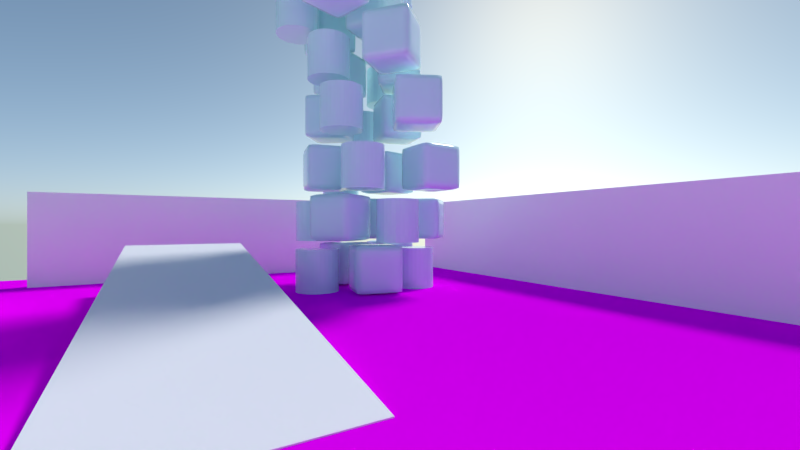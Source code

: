 # Source: tutorial2.blend  (saved by Blender 2.79.1; exported with 4.5.12 LTS)
import bpy
from mathutils import Matrix  # noqa: F401  (used for matrix-valued properties, if any)

bpy.ops.wm.read_factory_settings(use_empty=True)
scene = bpy.context.scene
scene.name = 'Scene'

# ---- collections
col_collection_1 = bpy.data.collections.new('Collection 1'); scene.collection.children.link(col_collection_1)

# ---- images (referenced by path relative to the original .blend; pixels are not part of the script)
import os
ASSET_DIR = os.environ.get("B2B_ASSET_DIR", "")  # directory of the original .blend (textures are referenced by path, not embedded)
HERE = os.path.dirname(os.path.abspath(__file__))  # packed textures are extracted next to this script under _unpacked/

def load_image(name, relpath, width, height, colorspace="sRGB"):
    """Load a texture the original file referenced (path relative to the .blend, or extracted next to this script)."""
    p = next((c for c in (os.path.join(HERE, relpath), os.path.join(ASSET_DIR, relpath)) if relpath and os.path.exists(c)), "")
    if p:
        img = bpy.data.images.load(p, check_existing=True)
        img.name = name
    else:  # same state as the original file: an image datablock whose file is absent (Cycles renders it pink)
        img = bpy.data.images.new(name, width, height)
        img.source = "FILE"
        img.filepath = "//" + (relpath or name)
    img.colorspace_settings.name = colorspace
    return img
img_checker_png = load_image('checker.png', 'textures/checker.png', 1024, 1024, 'sRGB')
img_checker_rough_png = load_image('checker_rough.png', 'textures/checker_rough.png', 1024, 1024, 'sRGB')

# ---- materials (node trees are filled in below, after node groups)
mat_material_001 = bpy.data.materials.new('Material.001')
mat_material_001.alpha_threshold = 0.0
mat_material_001.roughness = 0.5
mat_material_003 = bpy.data.materials.new('Material.003')
mat_material_003.alpha_threshold = 0.0
mat_material_003.roughness = 0.5
mat_material_002 = bpy.data.materials.new('Material.002')
mat_material_002.alpha_threshold = 0.0
mat_material_002.roughness = 0.5
mat_material = bpy.data.materials.new('Material')
mat_material.alpha_threshold = 0.0
mat_material.roughness = 0.5
mat_material.line_color = (0.0, 0.0, 0.0, 1.0)

# ---- node groups
ng_armory_pbr = bpy.data.node_groups.new('Armory PBR', 'ShaderNodeTree')
_s = ng_armory_pbr.interface.new_socket(name='Surface', in_out='OUTPUT', socket_type='NodeSocketShader')
_s = ng_armory_pbr.interface.new_socket(name='Displacement', in_out='OUTPUT', socket_type='NodeSocketFloat')
_s = ng_armory_pbr.interface.new_socket(name='Base Color', in_out='INPUT', socket_type='NodeSocketColor')
_s.default_value = (0.8, 0.8, 0.8, 1.0)
_s = ng_armory_pbr.interface.new_socket(name='Opacity', in_out='INPUT', socket_type='NodeSocketFloat')
_s.default_value = 1.0
_s.min_value = 0.0
_s.max_value = 1.0
_s = ng_armory_pbr.interface.new_socket(name='Occlusion', in_out='INPUT', socket_type='NodeSocketFloat')
_s.default_value = 1.0
_s.min_value = 0.0
_s.max_value = 1.0
_s = ng_armory_pbr.interface.new_socket(name='Roughness', in_out='INPUT', socket_type='NodeSocketFloat')
_s.default_value = 0.1
_s.min_value = 0.0
_s.max_value = 1.0
_s = ng_armory_pbr.interface.new_socket(name='Metallic', in_out='INPUT', socket_type='NodeSocketFloat')
_s.min_value = 0.0
_s.max_value = 1.0
_s = ng_armory_pbr.interface.new_socket(name='Normal Map', in_out='INPUT', socket_type='NodeSocketColor')
_s.default_value = (0.5, 0.5, 1.0, 1.0)
_s = ng_armory_pbr.interface.new_socket(name='Emission', in_out='INPUT', socket_type='NodeSocketFloat')
_s.min_value = 0.0
_s.max_value = 100.0
_s = ng_armory_pbr.interface.new_socket(name='Height', in_out='INPUT', socket_type='NodeSocketFloat')
_s.min_value = 0.0
_s.max_value = 1.0
_s = ng_armory_pbr.interface.new_socket(name='Subsurface', in_out='INPUT', socket_type='NodeSocketFloat')
_s.min_value = 0.0
_s.max_value = 1.0
_N = ng_armory_pbr.nodes; _L = ng_armory_pbr.links
n0 = _N.new('ShaderNodeMix'); n0.name = 'Mix'; n0.location = (-970, 21)
n0.data_type = 'RGBA'
n0.blend_type = 'MULTIPLY'
n0.inputs[0].default_value = 1.0
n1 = _N.new('NodeGroupInput'); n1.name = 'Group Input'; n1.location = (-1317, -92)
n1.width = 152
n2 = _N.new('ShaderNodeMixShader'); n2.name = 'Mix Shader'; n2.location = (-438, -318)
n3 = _N.new('ShaderNodeEmission'); n3.name = 'Emission'; n3.location = (-721, -589)
n4 = _N.new('ShaderNodeBsdfPrincipled'); n4.name = 'Principled BSDF'; n4.location = (-744, -47)
n4.width = 185
n4.subsurface_method = 'BURLEY'
n4.inputs[3].default_value = 1.45
n4.inputs[9].default_value = (1.0, 1.0, 1.0)
n5 = _N.new('ShaderNodeNormalMap'); n5.name = 'Normal Map'; n5.location = (-1079, -425)
n6 = _N.new('NodeGroupOutput'); n6.name = 'Group Output'; n6.location = (-21, -242)
n6.width = 158
n7 = _N.new('ShaderNodeMixShader'); n7.name = 'Mix Shader.001'; n7.location = (-255, -71)
n8 = _N.new('ShaderNodeBsdfTransparent'); n8.name = 'Transparent BSDF'; n8.location = (-444, -142)
_L.new(n1.outputs[3], n4.inputs[2])
_L.new(n1.outputs[4], n4.inputs[1])
_L.new(n1.outputs[7], n6.inputs[1])
_L.new(n1.outputs[8], n4.inputs[8])
_L.new(n1.outputs[2], n0.inputs[7])
_L.new(n1.outputs[0], n0.inputs[6])
_L.new(n0.outputs[2], n4.inputs[0])
_L.new(n1.outputs[6], n2.inputs[0])
_L.new(n1.outputs[0], n3.inputs[0])
_L.new(n3.outputs[0], n2.inputs[2])
_L.new(n4.outputs[0], n2.inputs[1])
_L.new(n1.outputs[5], n5.inputs[1])
_L.new(n5.outputs[0], n4.inputs[5])
_L.new(n1.outputs[1], n7.inputs[0])
_L.new(n8.outputs[0], n7.inputs[1])
_L.new(n2.outputs[0], n7.inputs[2])
_L.new(n7.outputs[0], n6.inputs[0])
n6.is_active_output = True

# ---- material node trees
mat_material_001.use_nodes = True; mat_material_001.node_tree.nodes.clear()
_N = mat_material_001.node_tree.nodes; _L = mat_material_001.node_tree.links
n0 = _N.new('ShaderNodeGroup'); n0.name = 'Group.001'; n0.location = (-57, 415)
n0.node_tree = ng_armory_pbr
n0.inputs[0].default_value = (0.6971, 0.9712, 1.0, 1.0)
n0.inputs[1].default_value = 1.0
n0.inputs[2].default_value = 1.0
n0.inputs[3].default_value = 0.1
n0.inputs[4].default_value = 0.0
n0.inputs[5].default_value = (0.5, 0.5, 1.0, 1.0)
n0.inputs[6].default_value = 0.0
n0.inputs[7].default_value = 0.0
n0.inputs[8].default_value = 0.0
n1 = _N.new('ShaderNodeOutputMaterial'); n1.name = 'Material Output'; n1.location = (132, 418)
_L.new(n0.outputs[0], n1.inputs[0])
n1.is_active_output = True
mat_material_003.use_nodes = True; mat_material_003.node_tree.nodes.clear()
_N = mat_material_003.node_tree.nodes; _L = mat_material_003.node_tree.links
n0 = _N.new('ShaderNodeOutputMaterial'); n0.name = 'Material Output'; n0.location = (300, 300)
n1 = _N.new('ShaderNodeBsdfDiffuse'); n1.name = 'Diffuse BSDF'; n1.location = (10, 300)
n1.inputs[0].default_value = (1.0, 1.0, 1.0, 1.0)
_L.new(n1.outputs[0], n0.inputs[0])
n0.is_active_output = True
mat_material_002.use_nodes = True; mat_material_002.node_tree.nodes.clear()
_N = mat_material_002.node_tree.nodes; _L = mat_material_002.node_tree.links
n0 = _N.new('ShaderNodeOutputMaterial'); n0.name = 'Material Output'; n0.location = (300, 300)
n1 = _N.new('ShaderNodeBsdfDiffuse'); n1.name = 'Diffuse BSDF'; n1.location = (10, 300)
n2 = _N.new('ShaderNodeTexImage'); n2.name = 'Image Texture'; n2.location = (-428, 403)
n2.width = 140
n2.image = img_checker_png
n3 = _N.new('ShaderNodeTexImage'); n3.name = 'Image Texture.001'; n3.location = (-396, 75)
n3.width = 140
n3.image = img_checker_rough_png
_L.new(n1.outputs[0], n0.inputs[0])
_L.new(n2.outputs[0], n1.inputs[0])
_L.new(n3.outputs[0], n1.inputs[1])
n0.is_active_output = True
mat_material.use_nodes = True; mat_material.node_tree.nodes.clear()
_N = mat_material.node_tree.nodes; _L = mat_material.node_tree.links
n0 = _N.new('ShaderNodeOutputMaterial'); n0.name = 'Material Output'; n0.location = (300, 300)
n1 = _N.new('ShaderNodeBsdfDiffuse'); n1.name = 'Diffuse BSDF'; n1.location = (10, 300)
_L.new(n1.outputs[0], n0.inputs[0])
n0.is_active_output = True

# ---- world
world_world = bpy.data.worlds.new('World'); scene.world = world_world
world_world.use_nodes = True; world_world.node_tree.nodes.clear()
_N = world_world.node_tree.nodes; _L = world_world.node_tree.links
n0 = _N.new('ShaderNodeOutputWorld'); n0.name = 'World Output'; n0.location = (300, 300)
n1 = _N.new('ShaderNodeBackground'); n1.name = 'Background'; n1.location = (10, 300)
n1.inputs[1].default_value = 3.0
n2 = _N.new('ShaderNodeTexSky'); n2.name = 'Sky Texture'; n2.location = (-242, 312)
n2.sky_type = 'HOSEK_WILKIE'
n2.sun_direction = (0.6615, 0.5615, 0.497)
n2.turbidity = 3.0
n2.ground_albedo = 0.6
n2.sun_elevation = 1.571
_L.new(n1.outputs[0], n0.inputs[0])
_L.new(n2.outputs[0], n1.inputs[0])
n0.is_active_output = True
world_world.color = (0.05088, 0.05088, 0.05088)
world_world.use_sun_shadow = False
world_world.sun_shadow_jitter_overblur = 0.0
world_world.cycles.sampling_method = 'MANUAL'

# ---- cameras
cam_camera = bpy.data.cameras.new('Camera')
cam_camera.clip_end = 200.0
cam_camera.lens = 16.0
cam_camera.sensor_width = 32.0
cam_camera.sensor_height = 18.0
cam_camera.ortho_scale = 7.314
cam_camera.dof.focus_distance = 0.0

# ---- lights
light_lamp = bpy.data.lights.new('Lamp', 'SUN')
light_lamp.transmission_factor = 0.0
light_lamp.cutoff_distance = 30.0
light_lamp.angle = 0.1993
light_lamp.energy = 2.0
light_lamp.shadow_buffer_clip_start = 1.001
light_lamp.shadow_soft_size = 0.1
light_lamp.shadow_cascade_max_distance = 1000.0

# ---- meshes
me_cylinder = bpy.data.meshes.new('Cylinder')
me_cylinder.from_pydata([(0.0, 1.0, -1.0), (0.0, 1.0, 1.0), (0.1951, 0.9808, -1.0), (0.1951, 0.9808, 1.0), (0.3827, 0.9239, -1.0), (0.3827, 0.9239, 1.0), (0.5556, 0.8315, -1.0), (0.5556, 0.8315, 1.0), (0.7071, 0.7071, -1.0), (0.7071, 0.7071, 1.0), (0.8315, 0.5556, -1.0), (0.8315, 0.5556, 1.0), (0.9239, 0.3827, -1.0), (0.9239, 0.3827, 1.0), (0.9808, 0.1951, -1.0), (0.9808, 0.1951, 1.0), (1.0, 7.55e-08, -1.0), (1.0, 7.55e-08, 1.0), (0.9808, -0.1951, -1.0), (0.9808, -0.1951, 1.0), (0.9239, -0.3827, -1.0), (0.9239, -0.3827, 1.0), (0.8315, -0.5556, -1.0), (0.8315, -0.5556, 1.0), (0.7071, -0.7071, -1.0), (0.7071, -0.7071, 1.0), (0.5556, -0.8315, -1.0), (0.5556, -0.8315, 1.0), (0.3827, -0.9239, -1.0), (0.3827, -0.9239, 1.0), (0.1951, -0.9808, -1.0), (0.1951, -0.9808, 1.0), (-3.258e-07, -1.0, -1.0), (-3.258e-07, -1.0, 1.0), (-0.1951, -0.9808, -1.0), (-0.1951, -0.9808, 1.0), (-0.3827, -0.9239, -1.0), (-0.3827, -0.9239, 1.0), (-0.5556, -0.8315, -1.0), (-0.5556, -0.8315, 1.0), (-0.7071, -0.7071, -1.0), (-0.7071, -0.7071, 1.0), (-0.8315, -0.5556, -1.0), (-0.8315, -0.5556, 1.0), (-0.9239, -0.3827, -1.0), (-0.9239, -0.3827, 1.0), (-0.9808, -0.1951, -1.0), (-0.9808, -0.1951, 1.0), (-1.0, 9.656e-07, -1.0), (-1.0, 9.656e-07, 1.0), (-0.9808, 0.1951, -1.0), (-0.9808, 0.1951, 1.0), (-0.9239, 0.3827, -1.0), (-0.9239, 0.3827, 1.0), (-0.8315, 0.5556, -1.0), (-0.8315, 0.5556, 1.0), (-0.7071, 0.7071, -1.0), (-0.7071, 0.7071, 1.0), (-0.5556, 0.8315, -1.0), (-0.5556, 0.8315, 1.0), (-0.3827, 0.9239, -1.0), (-0.3827, 0.9239, 1.0), (-0.1951, 0.9808, -1.0), (-0.1951, 0.9808, 1.0)], [], [(0, 1, 3, 2), (2, 3, 5, 4), (4, 5, 7, 6), (6, 7, 9, 8), (8, 9, 11, 10), (10, 11, 13, 12), (12, 13, 15, 14), (14, 15, 17, 16), (16, 17, 19, 18), (18, 19, 21, 20), (20, 21, 23, 22), (22, 23, 25, 24), (24, 25, 27, 26), (26, 27, 29, 28), (28, 29, 31, 30), (30, 31, 33, 32), (32, 33, 35, 34), (34, 35, 37, 36), (36, 37, 39, 38), (38, 39, 41, 40), (40, 41, 43, 42), (42, 43, 45, 44), (44, 45, 47, 46), (46, 47, 49, 48), (48, 49, 51, 50), (50, 51, 53, 52), (52, 53, 55, 54), (54, 55, 57, 56), (56, 57, 59, 58), (58, 59, 61, 60), (3, 1, 63, 61, 59, 57, 55, 53, 51, 49, 47, 45, 43, 41, 39, 37, 35, 33, 31, 29, 27, 25, 23, 21, 19, 17, 15, 13, 11, 9, 7, 5), (60, 61, 63, 62), (62, 63, 1, 0), (0, 2, 4, 6, 8, 10, 12, 14, 16, 18, 20, 22, 24, 26, 28, 30, 32, 34, 36, 38, 40, 42, 44, 46, 48, 50, 52, 54, 56, 58, 60, 62)])
me_cylinder.materials.append(mat_material_001)
me_cylinder.use_remesh_preserve_volume = False
me_cylinder.use_remesh_preserve_attributes = False
me_cylinder.use_mirror_vertex_groups = False
me_cylinder.update()
me_cube_001 = bpy.data.meshes.new('Cube.001')
me_cube_001.from_pydata([(-1.0, -1.0, -1.0), (-1.0, -1.0, 1.0), (-1.0, 1.0, -1.0), (-1.0, 1.0, 1.0), (1.0, -1.0, -1.0), (1.0, -1.0, 1.0), (1.0, 1.0, -1.0), (1.0, 1.0, 1.0)], [], [(0, 1, 3, 2), (2, 3, 7, 6), (6, 7, 5, 4), (4, 5, 1, 0), (2, 6, 4, 0), (7, 3, 1, 5)])
me_cube_001.polygons.foreach_set('use_smooth', [True] * 6)
me_cube_001.materials.append(mat_material_001)
me_cube_001.use_remesh_preserve_volume = False
me_cube_001.use_remesh_preserve_attributes = False
me_cube_001.use_mirror_vertex_groups = False
me_cube_001.update()
me_cube_002 = bpy.data.meshes.new('Cube.002')
me_cube_002.from_pydata([(-1.0, -1.0, -1.0), (-1.0, -1.0, 1.0), (-1.0, 1.0, -1.0), (-1.0, 1.0, 1.0), (1.0, -1.0, -1.0), (1.0, -1.0, 1.0), (1.0, 1.0, -1.0), (1.0, 1.0, 1.0)], [], [(0, 1, 3, 2), (2, 3, 7, 6), (6, 7, 5, 4), (4, 5, 1, 0), (2, 6, 4, 0), (7, 3, 1, 5)])
me_cube_002.materials.append(mat_material_003)
me_cube_002.use_remesh_preserve_volume = False
me_cube_002.use_remesh_preserve_attributes = False
me_cube_002.use_mirror_vertex_groups = False
me_cube_002.update()
me_plane = bpy.data.meshes.new('Plane')
me_plane.from_pydata([(-1.0, -1.0, 0.0), (1.0, -1.0, 0.0), (-1.0, 1.0, 0.0), (1.0, 1.0, 0.0)], [], [(0, 1, 3, 2)])
_uv = me_plane.uv_layers.new(name='UVMap')
_uv.uv.foreach_set('vector', [-9.498, -9.498, 10.5, -9.498, 10.5, 10.5, -9.498, 10.5])
me_plane.materials.append(mat_material_002)
me_plane.use_remesh_preserve_volume = False
me_plane.use_remesh_preserve_attributes = False
me_plane.use_mirror_vertex_groups = False
me_plane.update()
me_cube = bpy.data.meshes.new('Cube')
me_cube.from_pydata([(0.5433, 0.5433, -1.231), (0.5433, -0.5433, -1.231), (-0.5433, -0.5433, -1.231), (-0.5433, 0.5433, -1.231), (0.5433, 0.5433, 1.231), (0.5433, -0.5433, 1.231), (-0.5433, -0.5433, 1.231), (-0.5433, 0.5433, 1.231)], [], [(0, 1, 2, 3), (4, 7, 6, 5), (0, 4, 5, 1), (1, 5, 6, 2), (2, 6, 7, 3), (4, 0, 3, 7)])
me_cube.materials.append(mat_material)
me_cube.use_remesh_preserve_volume = False
me_cube.use_remesh_preserve_attributes = False
me_cube.use_mirror_vertex_groups = False
me_cube.update()

# ---- objects
ob_cylinder_017 = bpy.data.objects.new('Cylinder.017', me_cylinder)
ob_cylinder_016 = bpy.data.objects.new('Cylinder.016', me_cylinder)
ob_cube_031 = bpy.data.objects.new('Cube.031', me_cube_001)
ob_cube_030 = bpy.data.objects.new('Cube.030', me_cube_001)
ob_cube_029 = bpy.data.objects.new('Cube.029', me_cube_001)
ob_cube_028 = bpy.data.objects.new('Cube.028', me_cube_001)
ob_cube_027 = bpy.data.objects.new('Cube.027', me_cube_001)
ob_cube_026 = bpy.data.objects.new('Cube.026', me_cube_001)
ob_cylinder_015 = bpy.data.objects.new('Cylinder.015', me_cylinder)
ob_cylinder_014 = bpy.data.objects.new('Cylinder.014', me_cylinder)
ob_cylinder_013 = bpy.data.objects.new('Cylinder.013', me_cylinder)
ob_cylinder_012 = bpy.data.objects.new('Cylinder.012', me_cylinder)
ob_cube_025 = bpy.data.objects.new('Cube.025', me_cube_001)
ob_cube_024 = bpy.data.objects.new('Cube.024', me_cube_001)
ob_cube_023 = bpy.data.objects.new('Cube.023', me_cube_001)
ob_cube_022 = bpy.data.objects.new('Cube.022', me_cube_001)
ob_cube_021 = bpy.data.objects.new('Cube.021', me_cube_001)
ob_cube_020 = bpy.data.objects.new('Cube.020', me_cube_001)
ob_cylinder_011 = bpy.data.objects.new('Cylinder.011', me_cylinder)
ob_cylinder_010 = bpy.data.objects.new('Cylinder.010', me_cylinder)
ob_cylinder_009 = bpy.data.objects.new('Cylinder.009', me_cylinder)
ob_cylinder_008 = bpy.data.objects.new('Cylinder.008', me_cylinder)
ob_cube_019 = bpy.data.objects.new('Cube.019', me_cube_001)
ob_cube_018 = bpy.data.objects.new('Cube.018', me_cube_001)
ob_cube_017 = bpy.data.objects.new('Cube.017', me_cube_001)
ob_cube_016 = bpy.data.objects.new('Cube.016', me_cube_001)
ob_cube_015 = bpy.data.objects.new('Cube.015', me_cube_001)
ob_cube_014 = bpy.data.objects.new('Cube.014', me_cube_001)
ob_cylinder_007 = bpy.data.objects.new('Cylinder.007', me_cylinder)
ob_cylinder_006 = bpy.data.objects.new('Cylinder.006', me_cylinder)
ob_cylinder_005 = bpy.data.objects.new('Cylinder.005', me_cylinder)
ob_cylinder_004 = bpy.data.objects.new('Cylinder.004', me_cylinder)
ob_cube_013 = bpy.data.objects.new('Cube.013', me_cube_001)
ob_cube_012 = bpy.data.objects.new('Cube.012', me_cube_001)
ob_cube_011 = bpy.data.objects.new('Cube.011', me_cube_001)
ob_cube_010 = bpy.data.objects.new('Cube.010', me_cube_001)
ob_cube_008 = bpy.data.objects.new('Cube.008', me_cube_001)
ob_cube_007 = bpy.data.objects.new('Cube.007', me_cube_001)
ob_cylinder_003 = bpy.data.objects.new('Cylinder.003', me_cylinder)
ob_cylinder_002 = bpy.data.objects.new('Cylinder.002', me_cylinder)
ob_cube_009 = bpy.data.objects.new('Cube.009', me_cube_002)
ob_cube_006 = bpy.data.objects.new('Cube.006', me_cube_002)
ob_cylinder_001 = bpy.data.objects.new('Cylinder.001', me_cylinder)
ob_cylinder = bpy.data.objects.new('Cylinder', me_cylinder)
ob_cube_005 = bpy.data.objects.new('Cube.005', me_cube_002)
ob_cube_004 = bpy.data.objects.new('Cube.004', me_cube_002)
ob_cube_003 = bpy.data.objects.new('Cube.003', me_cube_001)
ob_cube_002 = bpy.data.objects.new('Cube.002', me_cube_001)
ob_cube_001 = bpy.data.objects.new('Cube.001', me_cube_002)
ob_cube = bpy.data.objects.new('Cube', me_cube_001)
ob_plane = bpy.data.objects.new('Plane', me_plane)
ob_body = bpy.data.objects.new('Body', me_cube)
ob_head = bpy.data.objects.new('Head', cam_camera)
ob_lamp = bpy.data.objects.new('Lamp', light_lamp)

# ---- transforms, parenting, visibility, modifiers, constraints
ob_cylinder_017.location = (0.6962, 2.582, 13.73)
ob_cylinder_017.rotation_euler = (0.0, -0.0, -4.808)
ob_cylinder_017.scale = (0.6538, 0.6538, 0.6538)
ob_cylinder_017.lineart.crease_threshold = 0.0
ob_cylinder_016.location = (1.611, 5.583, 13.73)
ob_cylinder_016.rotation_euler = (0.0, -0.0, -4.808)
ob_cylinder_016.scale = (0.6538, 0.6538, 0.6538)
ob_cylinder_016.lineart.crease_threshold = 0.0
ob_cube_031.location = (-0.3243, 4.1, 13.82)
ob_cube_031.rotation_euler = (0.0, -0.0, -4.555)
ob_cube_031.scale = (0.7, 0.7, 0.7)
ob_cube_031.lineart.crease_threshold = 0.0
_m = ob_cube_031.modifiers.new('Subsurf', 'SUBSURF')
_m.uv_smooth = 'PRESERVE_CORNERS'
_m.subdivision_type = 'SIMPLE'
_m.levels = 3
_m.render_levels = 3
_m.show_only_control_edges = False
_m = ob_cube_031.modifiers.new('Smooth', 'SMOOTH')
_m.factor = 0.3
_m.iterations = 8
ob_cube_030.location = (1.937, 3.883, 13.82)
ob_cube_030.rotation_euler = (0.0, -0.0, -5.0)
ob_cube_030.scale = (0.7, 0.7, 0.7)
ob_cube_030.lineart.crease_threshold = 0.0
_m = ob_cube_030.modifiers.new('Subsurf', 'SUBSURF')
_m.uv_smooth = 'PRESERVE_CORNERS'
_m.subdivision_type = 'SIMPLE'
_m.levels = 3
_m.render_levels = 3
_m.show_only_control_edges = False
_m = ob_cube_030.modifiers.new('Smooth', 'SMOOTH')
_m.factor = 0.3
_m.iterations = 8
ob_cube_029.location = (-0.6014, 6.096, 13.82)
ob_cube_029.rotation_euler = (0.0, -0.0, -4.808)
ob_cube_029.scale = (0.7, 0.7, 0.7)
ob_cube_029.lineart.crease_threshold = 0.0
_m = ob_cube_029.modifiers.new('Subsurf', 'SUBSURF')
_m.uv_smooth = 'PRESERVE_CORNERS'
_m.subdivision_type = 'SIMPLE'
_m.levels = 3
_m.render_levels = 3
_m.show_only_control_edges = False
_m = ob_cube_029.modifiers.new('Smooth', 'SMOOTH')
_m.factor = 0.3
_m.iterations = 8
ob_cube_028.location = (-1.177, 5.412, 12.01)
ob_cube_028.rotation_euler = (0.0, -0.0, -4.374)
ob_cube_028.scale = (0.7, 0.7, 0.7)
ob_cube_028.lineart.crease_threshold = 0.0
_m = ob_cube_028.modifiers.new('Subsurf', 'SUBSURF')
_m.uv_smooth = 'PRESERVE_CORNERS'
_m.subdivision_type = 'SIMPLE'
_m.levels = 3
_m.render_levels = 3
_m.show_only_control_edges = False
_m = ob_cube_028.modifiers.new('Smooth', 'SMOOTH')
_m.factor = 0.3
_m.iterations = 8
ob_cube_027.location = (2.057, 4.47, 12.01)
ob_cube_027.rotation_euler = (0.0, -0.0, -4.567)
ob_cube_027.scale = (0.7, 0.7, 0.7)
ob_cube_027.lineart.crease_threshold = 0.0
_m = ob_cube_027.modifiers.new('Subsurf', 'SUBSURF')
_m.uv_smooth = 'PRESERVE_CORNERS'
_m.subdivision_type = 'SIMPLE'
_m.levels = 3
_m.render_levels = 3
_m.show_only_control_edges = False
_m = ob_cube_027.modifiers.new('Smooth', 'SMOOTH')
_m.factor = 0.3
_m.iterations = 8
ob_cube_026.location = (-0.08608, 3.717, 12.01)
ob_cube_026.rotation_euler = (0.0, 0.0, -4.121)
ob_cube_026.scale = (0.7, 0.7, 0.7)
ob_cube_026.lineart.crease_threshold = 0.0
_m = ob_cube_026.modifiers.new('Subsurf', 'SUBSURF')
_m.uv_smooth = 'PRESERVE_CORNERS'
_m.subdivision_type = 'SIMPLE'
_m.levels = 3
_m.render_levels = 3
_m.show_only_control_edges = False
_m = ob_cube_026.modifiers.new('Smooth', 'SMOOTH')
_m.factor = 0.3
_m.iterations = 8
ob_cylinder_015.location = (0.1623, 5.876, 11.92)
ob_cylinder_015.rotation_euler = (0.0, -0.0, -4.374)
ob_cylinder_015.scale = (0.6538, 0.6538, 0.6538)
ob_cylinder_015.lineart.crease_threshold = 0.0
ob_cylinder_014.location = (1.478, 2.769, 11.92)
ob_cylinder_014.rotation_euler = (0.0, -0.0, -4.374)
ob_cylinder_014.scale = (0.6538, 0.6538, 0.6538)
ob_cylinder_014.lineart.crease_threshold = 0.0
ob_cylinder_013.location = (1.644, 4.528, 10.24)
ob_cylinder_013.rotation_euler = (0.0, 0.0, -3.212)
ob_cylinder_013.scale = (0.6538, 0.6538, 0.6538)
ob_cylinder_013.lineart.crease_threshold = 0.0
ob_cylinder_012.location = (-1.378, 5.368, 10.24)
ob_cylinder_012.rotation_euler = (0.0, 0.0, -3.212)
ob_cylinder_012.scale = (0.6538, 0.6538, 0.6538)
ob_cylinder_012.lineart.crease_threshold = 0.0
ob_cube_025.location = (0.1526, 3.47, 10.34)
ob_cube_025.rotation_euler = (0.0, 0.0, -2.959)
ob_cube_025.scale = (0.7, 0.7, 0.7)
ob_cube_025.lineart.crease_threshold = 0.0
_m = ob_cube_025.modifiers.new('Subsurf', 'SUBSURF')
_m.uv_smooth = 'PRESERVE_CORNERS'
_m.subdivision_type = 'SIMPLE'
_m.levels = 3
_m.render_levels = 3
_m.show_only_control_edges = False
_m = ob_cube_025.modifiers.new('Smooth', 'SMOOTH')
_m.factor = 0.3
_m.iterations = 8
ob_cube_024.location = (0.3133, 5.736, 10.34)
ob_cube_024.rotation_euler = (0.0, 0.0, -3.405)
ob_cube_024.scale = (0.7, 0.7, 0.7)
ob_cube_024.lineart.crease_threshold = 0.0
_m = ob_cube_024.modifiers.new('Subsurf', 'SUBSURF')
_m.uv_smooth = 'PRESERVE_CORNERS'
_m.subdivision_type = 'SIMPLE'
_m.levels = 3
_m.render_levels = 3
_m.show_only_control_edges = False
_m = ob_cube_024.modifiers.new('Smooth', 'SMOOTH')
_m.factor = 0.3
_m.iterations = 8
ob_cube_023.location = (-1.837, 3.143, 10.34)
ob_cube_023.rotation_euler = (0.0, 0.0, -3.212)
ob_cube_023.scale = (0.7, 0.7, 0.7)
ob_cube_023.lineart.crease_threshold = 0.0
_m = ob_cube_023.modifiers.new('Subsurf', 'SUBSURF')
_m.uv_smooth = 'PRESERVE_CORNERS'
_m.subdivision_type = 'SIMPLE'
_m.levels = 3
_m.render_levels = 3
_m.show_only_control_edges = False
_m = ob_cube_023.modifiers.new('Smooth', 'SMOOTH')
_m.factor = 0.3
_m.iterations = 8
ob_cube_022.location = (-1.22, 2.627, 8.755)
ob_cube_022.rotation_euler = (0.0, 0.0, -2.823)
ob_cube_022.scale = (0.7, 0.7, 0.7)
ob_cube_022.lineart.crease_threshold = 0.0
_m = ob_cube_022.modifiers.new('Subsurf', 'SUBSURF')
_m.uv_smooth = 'PRESERVE_CORNERS'
_m.subdivision_type = 'SIMPLE'
_m.levels = 3
_m.render_levels = 3
_m.show_only_control_edges = False
_m = ob_cube_022.modifiers.new('Smooth', 'SMOOTH')
_m.factor = 0.3
_m.iterations = 8
ob_cube_021.location = (-0.215, 5.842, 8.755)
ob_cube_021.rotation_euler = (0.0, 0.0, -3.015)
ob_cube_021.scale = (0.7, 0.7, 0.7)
ob_cube_021.lineart.crease_threshold = 0.0
_m = ob_cube_021.modifiers.new('Subsurf', 'SUBSURF')
_m.uv_smooth = 'PRESERVE_CORNERS'
_m.subdivision_type = 'SIMPLE'
_m.levels = 3
_m.render_levels = 3
_m.show_only_control_edges = False
_m = ob_cube_021.modifiers.new('Smooth', 'SMOOTH')
_m.factor = 0.3
_m.iterations = 8
ob_cube_020.location = (0.4962, 3.685, 8.755)
ob_cube_020.rotation_euler = (0.0, 0.0, -2.57)
ob_cube_020.scale = (0.7, 0.7, 0.7)
ob_cube_020.lineart.crease_threshold = 0.0
_m = ob_cube_020.modifiers.new('Subsurf', 'SUBSURF')
_m.uv_smooth = 'PRESERVE_CORNERS'
_m.subdivision_type = 'SIMPLE'
_m.levels = 3
_m.render_levels = 3
_m.show_only_control_edges = False
_m = ob_cube_020.modifiers.new('Smooth', 'SMOOTH')
_m.factor = 0.3
_m.iterations = 8
ob_cylinder_011.location = (-1.64, 4.86, 8.66)
ob_cylinder_011.rotation_euler = (0.0, 0.0, -2.823)
ob_cylinder_011.scale = (0.6538, 0.6538, 0.6538)
ob_cylinder_011.lineart.crease_threshold = 0.0
ob_cylinder_010.location = (1.475, 5.23, 8.66)
ob_cylinder_010.rotation_euler = (0.0, 0.0, -2.823)
ob_cylinder_010.scale = (0.6538, 0.6538, 0.6538)
ob_cylinder_010.lineart.crease_threshold = 0.0
ob_cylinder_009.location = (1.936, 5.815, 7.201)
ob_cylinder_009.rotation_euler = (0.0, 0.0, -2.434)
ob_cylinder_009.scale = (0.6538, 0.6538, 0.6538)
ob_cylinder_009.lineart.crease_threshold = 0.0
ob_cylinder_008.location = (-0.8055, 4.29, 7.201)
ob_cylinder_008.rotation_euler = (0.0, 0.0, -2.434)
ob_cylinder_008.scale = (0.6538, 0.6538, 0.6538)
ob_cylinder_008.lineart.crease_threshold = 0.0
ob_cube_019.location = (1.617, 4.014, 7.297)
ob_cube_019.rotation_euler = (0.0, 0.0, -2.181)
ob_cube_019.scale = (0.7, 0.7, 0.7)
ob_cube_019.lineart.crease_threshold = 0.0
_m = ob_cube_019.modifiers.new('Subsurf', 'SUBSURF')
_m.uv_smooth = 'PRESERVE_CORNERS'
_m.subdivision_type = 'SIMPLE'
_m.levels = 3
_m.render_levels = 3
_m.show_only_control_edges = False
_m = ob_cube_019.modifiers.new('Smooth', 'SMOOTH')
_m.factor = 0.3
_m.iterations = 8
ob_cube_018.location = (0.1403, 5.74, 7.297)
ob_cube_018.rotation_euler = (0.0, 0.0, -2.626)
ob_cube_018.scale = (0.7, 0.7, 0.7)
ob_cube_018.lineart.crease_threshold = 0.0
_m = ob_cube_018.modifiers.new('Subsurf', 'SUBSURF')
_m.uv_smooth = 'PRESERVE_CORNERS'
_m.subdivision_type = 'SIMPLE'
_m.levels = 3
_m.render_levels = 3
_m.show_only_control_edges = False
_m = ob_cube_018.modifiers.new('Smooth', 'SMOOTH')
_m.factor = 0.3
_m.iterations = 8
ob_cube_017.location = (0.4307, 2.384, 7.297)
ob_cube_017.rotation_euler = (0.0, 0.0, -2.434)
ob_cube_017.scale = (0.7, 0.7, 0.7)
ob_cube_017.lineart.crease_threshold = 0.0
_m = ob_cube_017.modifiers.new('Subsurf', 'SUBSURF')
_m.uv_smooth = 'PRESERVE_CORNERS'
_m.subdivision_type = 'SIMPLE'
_m.levels = 3
_m.render_levels = 3
_m.show_only_control_edges = False
_m = ob_cube_017.modifiers.new('Smooth', 'SMOOTH')
_m.factor = 0.3
_m.iterations = 8
ob_cube_016.location = (1.291, 2.468, 5.63)
ob_cube_016.rotation_euler = (0.0, -0.0, -2.015)
ob_cube_016.scale = (0.7, 0.7, 0.7)
ob_cube_016.lineart.crease_threshold = 0.0
_m = ob_cube_016.modifiers.new('Subsurf', 'SUBSURF')
_m.uv_smooth = 'PRESERVE_CORNERS'
_m.subdivision_type = 'SIMPLE'
_m.levels = 3
_m.render_levels = 3
_m.show_only_control_edges = False
_m = ob_cube_016.modifiers.new('Smooth', 'SMOOTH')
_m.factor = 0.3
_m.iterations = 8
ob_cube_015.location = (-0.3399, 5.415, 5.63)
ob_cube_015.rotation_euler = (0.0, 0.0, -2.207)
ob_cube_015.scale = (0.7, 0.7, 0.7)
ob_cube_015.lineart.crease_threshold = 0.0
_m = ob_cube_015.modifiers.new('Subsurf', 'SUBSURF')
_m.uv_smooth = 'PRESERVE_CORNERS'
_m.subdivision_type = 'SIMPLE'
_m.levels = 3
_m.render_levels = 3
_m.show_only_control_edges = False
_m = ob_cube_015.modifiers.new('Smooth', 'SMOOTH')
_m.factor = 0.3
_m.iterations = 8
ob_cube_014.location = (1.712, 4.44, 5.63)
ob_cube_014.rotation_euler = (0.0, -0.0, -1.762)
ob_cube_014.scale = (0.7, 0.7, 0.7)
ob_cube_014.lineart.crease_threshold = 0.0
_m = ob_cube_014.modifiers.new('Subsurf', 'SUBSURF')
_m.uv_smooth = 'PRESERVE_CORNERS'
_m.subdivision_type = 'SIMPLE'
_m.levels = 3
_m.render_levels = 3
_m.show_only_control_edges = False
_m = ob_cube_014.modifiers.new('Smooth', 'SMOOTH')
_m.factor = 0.3
_m.iterations = 8
ob_cylinder_007.location = (-0.6139, 3.706, 5.534)
ob_cylinder_007.rotation_euler = (0.0, -0.0, -2.015)
ob_cylinder_007.scale = (0.6538, 0.6538, 0.6538)
ob_cylinder_007.lineart.crease_threshold = 0.0
ob_cylinder_006.location = (1.27, 6.214, 5.534)
ob_cylinder_006.rotation_euler = (0.0, -0.0, -2.015)
ob_cylinder_006.scale = (0.6538, 0.6538, 0.6538)
ob_cylinder_006.lineart.crease_threshold = 0.0
ob_cylinder_005.location = (0.3931, 6.296, 3.741)
ob_cylinder_005.rotation_euler = (0.0, -0.0, -1.538)
ob_cylinder_005.scale = (0.6538, 0.6538, 0.6538)
ob_cylinder_005.lineart.crease_threshold = 0.0
ob_cylinder_004.location = (-0.1311, 3.203, 3.741)
ob_cylinder_004.rotation_euler = (0.0, -0.0, -1.538)
ob_cylinder_004.scale = (0.6538, 0.6538, 0.6538)
ob_cylinder_004.lineart.crease_threshold = 0.0
ob_cube_013.location = (1.599, 4.921, 3.837)
ob_cube_013.rotation_euler = (0.0, -0.0, -1.285)
ob_cube_013.scale = (0.7, 0.7, 0.7)
ob_cube_013.lineart.crease_threshold = 0.0
_m = ob_cube_013.modifiers.new('Subsurf', 'SUBSURF')
_m.uv_smooth = 'PRESERVE_CORNERS'
_m.subdivision_type = 'SIMPLE'
_m.levels = 3
_m.render_levels = 3
_m.show_only_control_edges = False
_m = ob_cube_013.modifiers.new('Smooth', 'SMOOTH')
_m.factor = 0.3
_m.iterations = 8
ob_cube_012.location = (-0.6713, 4.847, 3.837)
ob_cube_012.rotation_euler = (0.0, -0.0, -1.731)
ob_cube_012.scale = (0.7, 0.7, 0.7)
ob_cube_012.lineart.crease_threshold = 0.0
_m = ob_cube_012.modifiers.new('Subsurf', 'SUBSURF')
_m.uv_smooth = 'PRESERVE_CORNERS'
_m.subdivision_type = 'SIMPLE'
_m.levels = 3
_m.render_levels = 3
_m.show_only_control_edges = False
_m = ob_cube_012.modifiers.new('Smooth', 'SMOOTH')
_m.factor = 0.3
_m.iterations = 8
ob_cube_011.location = (2.129, 2.976, 3.837)
ob_cube_011.rotation_euler = (0.0, -0.0, -1.538)
ob_cube_011.scale = (0.7, 0.7, 0.7)
ob_cube_011.lineart.crease_threshold = 0.0
_m = ob_cube_011.modifiers.new('Subsurf', 'SUBSURF')
_m.uv_smooth = 'PRESERVE_CORNERS'
_m.subdivision_type = 'SIMPLE'
_m.levels = 3
_m.render_levels = 3
_m.show_only_control_edges = False
_m = ob_cube_011.modifiers.new('Smooth', 'SMOOTH')
_m.factor = 0.3
_m.iterations = 8
ob_cube_010.location = (2.74, 4.374, 2.246)
ob_cube_010.rotation_euler = (0.0, -0.0, -0.7866)
ob_cube_010.scale = (0.7, 0.7, 0.7)
ob_cube_010.lineart.crease_threshold = 0.0
_m = ob_cube_010.modifiers.new('Subsurf', 'SUBSURF')
_m.uv_smooth = 'PRESERVE_CORNERS'
_m.subdivision_type = 'SIMPLE'
_m.levels = 3
_m.render_levels = 3
_m.show_only_control_edges = False
_m = ob_cube_010.modifiers.new('Smooth', 'SMOOTH')
_m.factor = 0.3
_m.iterations = 8
ob_cube_008.location = (-0.5838, 3.828, 2.246)
ob_cube_008.rotation_euler = (0.0, -0.0, -0.9787)
ob_cube_008.scale = (0.7, 0.7, 0.7)
ob_cube_008.lineart.crease_threshold = 0.0
_m = ob_cube_008.modifiers.new('Subsurf', 'SUBSURF')
_m.uv_smooth = 'PRESERVE_CORNERS'
_m.subdivision_type = 'SIMPLE'
_m.levels = 3
_m.render_levels = 3
_m.show_only_control_edges = False
_m = ob_cube_008.modifiers.new('Smooth', 'SMOOTH')
_m.factor = 0.3
_m.iterations = 8
ob_cube_007.location = (1.024, 5.433, 2.246)
ob_cube_007.rotation_euler = (0.0, -0.0, -0.5334)
ob_cube_007.scale = (0.7, 0.7, 0.7)
ob_cube_007.lineart.crease_threshold = 0.0
_m = ob_cube_007.modifiers.new('Subsurf', 'SUBSURF')
_m.uv_smooth = 'PRESERVE_CORNERS'
_m.subdivision_type = 'SIMPLE'
_m.levels = 3
_m.render_levels = 3
_m.show_only_control_edges = False
_m = ob_cube_007.modifiers.new('Smooth', 'SMOOTH')
_m.factor = 0.3
_m.iterations = 8
ob_cylinder_003.location = (0.934, 2.996, 2.151)
ob_cylinder_003.rotation_euler = (0.0, -0.0, -0.7866)
ob_cylinder_003.scale = (0.6538, 0.6538, 0.6538)
ob_cylinder_003.lineart.crease_threshold = 0.0
ob_cylinder_002.location = (-0.7955, 5.613, 2.151)
ob_cylinder_002.rotation_euler = (0.0, -0.0, -0.7866)
ob_cylinder_002.scale = (0.6538, 0.6538, 0.6538)
ob_cylinder_002.lineart.crease_threshold = 0.0
ob_cube_009.location = (-0.5034, -10.83, 1.495)
ob_cube_009.rotation_euler = (0.0, -0.0, 1.571)
ob_cube_009.scale = (0.1362, 9.243, 1.598)
ob_cube_009.lineart.crease_threshold = 0.0
_m = ob_cube_009.modifiers.new('Subsurf', 'SUBSURF')
_m.uv_smooth = 'PRESERVE_CORNERS'
_m.subdivision_type = 'SIMPLE'
_m.levels = 3
_m.render_levels = 3
_m.show_only_control_edges = False
ob_cube_006.location = (-3.747, 9.575, 1.495)
ob_cube_006.rotation_euler = (0.0, -0.0, 1.571)
ob_cube_006.scale = (0.1362, 5.357, 1.598)
ob_cube_006.lineart.crease_threshold = 0.0
_m = ob_cube_006.modifiers.new('Subsurf', 'SUBSURF')
_m.uv_smooth = 'PRESERVE_CORNERS'
_m.subdivision_type = 'SIMPLE'
_m.levels = 3
_m.render_levels = 3
_m.show_only_control_edges = False
ob_cylinder_001.location = (-1.191, 4.238, 0.6369)
ob_cylinder_001.scale = (0.6538, 0.6538, 0.6538)
ob_cylinder_001.lineart.crease_threshold = 0.0
ob_cylinder.location = (1.883, 3.614, 0.6369)
ob_cylinder.scale = (0.6538, 0.6538, 0.6538)
ob_cylinder.lineart.crease_threshold = 0.0
ob_cube_005.location = (-10.11, 1.307, 1.495)
ob_cube_005.scale = (0.1362, 5.357, 1.598)
ob_cube_005.lineart.crease_threshold = 0.0
ob_cube_004.location = (-4.67, 1.307, 0.5817)
ob_cube_004.rotation_euler = (1.571, 1.44, 1.571)
ob_cube_004.scale = (0.1362, 5.357, 1.598)
ob_cube_004.lineart.crease_threshold = 0.0
ob_cube_003.location = (0.222, 5.399, 0.7322)
ob_cube_003.rotation_euler = (0.0, -0.0, 0.2532)
ob_cube_003.scale = (0.7, 0.7, 0.7)
ob_cube_003.lineart.crease_threshold = 0.0
_m = ob_cube_003.modifiers.new('Subsurf', 'SUBSURF')
_m.uv_smooth = 'PRESERVE_CORNERS'
_m.subdivision_type = 'SIMPLE'
_m.levels = 3
_m.render_levels = 3
_m.show_only_control_edges = False
_m = ob_cube_003.modifiers.new('Smooth', 'SMOOTH')
_m.factor = 0.3
_m.iterations = 8
ob_cube_002.location = (0.222, 3.127, 0.7322)
ob_cube_002.rotation_euler = (0.0, -0.0, -0.1922)
ob_cube_002.scale = (0.7, 0.7, 0.7)
ob_cube_002.lineart.crease_threshold = 0.0
_m = ob_cube_002.modifiers.new('Subsurf', 'SUBSURF')
_m.uv_smooth = 'PRESERVE_CORNERS'
_m.subdivision_type = 'SIMPLE'
_m.levels = 3
_m.render_levels = 3
_m.show_only_control_edges = False
_m = ob_cube_002.modifiers.new('Smooth', 'SMOOTH')
_m.factor = 0.3
_m.iterations = 8
ob_cube_001.location = (6.027, 1.769, 1.495)
ob_cube_001.scale = (0.1362, 7.204, 1.598)
ob_cube_001.lineart.crease_threshold = 0.0
_m = ob_cube_001.modifiers.new('Subsurf', 'SUBSURF')
_m.uv_smooth = 'PRESERVE_CORNERS'
_m.subdivision_type = 'SIMPLE'
_m.levels = 3
_m.render_levels = 3
_m.show_only_control_edges = False
ob_cube.location = (2.183, 5.866, 0.7322)
ob_cube.scale = (0.7, 0.7, 0.7)
ob_cube.lineart.crease_threshold = 0.0
_m = ob_cube.modifiers.new('Subsurf', 'SUBSURF')
_m.uv_smooth = 'PRESERVE_CORNERS'
_m.subdivision_type = 'SIMPLE'
_m.levels = 3
_m.render_levels = 3
_m.show_only_control_edges = False
_m = ob_cube.modifiers.new('Smooth', 'SMOOTH')
_m.factor = 0.3
_m.iterations = 8
ob_plane.location = (0.0, 0.0, 0.0)
ob_plane.scale = (12.0, 12.0, 12.0)
ob_plane.lineart.crease_threshold = 0.0
ob_body.location = (-5.106, -7.685, 1.214)
ob_body.rotation_euler = (0.0, -0.0, -0.5209)
ob_body.lock_rotations_4d = False
ob_body.empty_display_type = 'ARROWS'
ob_body.hide_render = True
ob_body.lineart.crease_threshold = 0.0
ob_head.parent = ob_body
ob_head.location = (0.0, 0.0, 0.8052)
ob_head.rotation_euler = (1.571, 0.0, 0.0)
ob_head.lock_rotations_4d = False
ob_head.empty_display_type = 'ARROWS'
ob_head.color = (0.0, 0.0, 0.0, 0.0)
ob_head.display_type = 'WIRE'
ob_head.lineart.crease_threshold = 0.0
ob_lamp.location = (11.0, 4.0, 16.0)
ob_lamp.rotation_euler = (0.6503, 0.05522, 1.866)
ob_lamp.lock_rotations_4d = False
ob_lamp.empty_display_type = 'ARROWS'
ob_lamp.color = (0.0, 0.0, 0.0, 0.0)
ob_lamp.lineart.crease_threshold = 0.0

# ---- collection membership
col_collection_1.objects.link(ob_cylinder_017)
col_collection_1.objects.link(ob_cylinder_016)
col_collection_1.objects.link(ob_cube_031)
col_collection_1.objects.link(ob_cube_030)
col_collection_1.objects.link(ob_cube_029)
col_collection_1.objects.link(ob_cube_028)
col_collection_1.objects.link(ob_cube_027)
col_collection_1.objects.link(ob_cube_026)
col_collection_1.objects.link(ob_cylinder_015)
col_collection_1.objects.link(ob_cylinder_014)
col_collection_1.objects.link(ob_cylinder_013)
col_collection_1.objects.link(ob_cylinder_012)
col_collection_1.objects.link(ob_cube_025)
col_collection_1.objects.link(ob_cube_024)
col_collection_1.objects.link(ob_cube_023)
col_collection_1.objects.link(ob_cube_022)
col_collection_1.objects.link(ob_cube_021)
col_collection_1.objects.link(ob_cube_020)
col_collection_1.objects.link(ob_cylinder_011)
col_collection_1.objects.link(ob_cylinder_010)
col_collection_1.objects.link(ob_cylinder_009)
col_collection_1.objects.link(ob_cylinder_008)
col_collection_1.objects.link(ob_cube_019)
col_collection_1.objects.link(ob_cube_018)
col_collection_1.objects.link(ob_cube_017)
col_collection_1.objects.link(ob_cube_016)
col_collection_1.objects.link(ob_cube_015)
col_collection_1.objects.link(ob_cube_014)
col_collection_1.objects.link(ob_cylinder_007)
col_collection_1.objects.link(ob_cylinder_006)
col_collection_1.objects.link(ob_cylinder_005)
col_collection_1.objects.link(ob_cylinder_004)
col_collection_1.objects.link(ob_cube_013)
col_collection_1.objects.link(ob_cube_012)
col_collection_1.objects.link(ob_cube_011)
col_collection_1.objects.link(ob_cube_010)
col_collection_1.objects.link(ob_cube_008)
col_collection_1.objects.link(ob_cube_007)
col_collection_1.objects.link(ob_cylinder_003)
col_collection_1.objects.link(ob_cylinder_002)
col_collection_1.objects.link(ob_cube_009)
col_collection_1.objects.link(ob_cube_006)
col_collection_1.objects.link(ob_cylinder_001)
col_collection_1.objects.link(ob_cylinder)
col_collection_1.objects.link(ob_cube_005)
col_collection_1.objects.link(ob_cube_004)
col_collection_1.objects.link(ob_cube_003)
col_collection_1.objects.link(ob_cube_002)
col_collection_1.objects.link(ob_cube_001)
col_collection_1.objects.link(ob_cube)
col_collection_1.objects.link(ob_plane)
col_collection_1.objects.link(ob_body)
col_collection_1.objects.link(ob_head)
col_collection_1.objects.link(ob_lamp)

# ---- scene / render settings (as saved in the file)
scene.camera = ob_head
scene.frame_start = 1; scene.frame_end = 250; scene.frame_set(1)
scene.render.engine = 'CYCLES'
scene.render.resolution_percentage = 50
scene.render.fps = 60
scene.render.dither_intensity = 0.0
scene.cycles.use_denoising = False
scene.cycles.samples = 128
scene.cycles.sampling_pattern = 'TABULATED_SOBOL'
scene.cycles.light_sampling_threshold = 0.0
scene.cycles.use_adaptive_sampling = False
scene.cycles.use_light_tree = False
scene.cycles.blur_glossy = 0.0
scene.cycles.sample_clamp_indirect = 0.0
scene.view_settings.view_transform = 'Standard'
bpy.context.view_layer.update()
